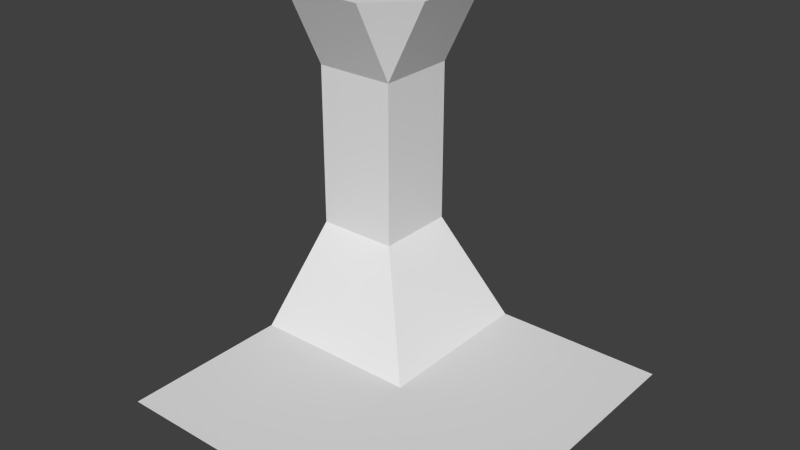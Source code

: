 # Source: wallOuterEdgeInner.blend  (saved by Blender 2.74.0; exported with 4.5.12 LTS)
import bpy
from mathutils import Matrix  # noqa: F401  (used for matrix-valued properties, if any)

bpy.ops.wm.read_factory_settings(use_empty=True)
scene = bpy.context.scene
scene.name = 'Scene'

# ---- collections
col_collection_1 = bpy.data.collections.new('Collection 1'); scene.collection.children.link(col_collection_1)

# ---- world
world_world = bpy.data.worlds.new('World'); scene.world = world_world
world_world.color = (0.05088, 0.05088, 0.05088)
world_world.use_sun_shadow = False
world_world.sun_shadow_jitter_overblur = 0.0
world_world.cycles.sampling_method = 'MANUAL'
world_world.cycles.sample_map_resolution = 256

# ---- meshes
me_plane = bpy.data.meshes.new('Plane')
me_plane.from_pydata([(-1.0, -1.0, 0.0), (1.0, 1.0, 0.0), (1.0, -1.0, 0.0), (-1.0, 4.371e-08, 0.0), (4.371e-08, 1.0, 0.0), (1.0, -4.371e-08, 0.0), (0.0, 0.0, 0.0), (0.0, 0.0, -1.192e-07), (-1.0, 0.5, 1.5), (-0.5, 0.5, 0.5), (-1.0, 0.5, 0.5), (-0.5, 1.0, 0.0), (-0.5, 0.5, 1.5), (-1.0, 0.25, 2.0), (-0.5, 0.25, 2.0), (-0.5, 2.186e-08, 0.0), (-4.371e-08, -1.0, 0.0), (-0.5, -1.0, 0.0), (-0.5, 1.0, 0.5), (-0.5, 1.0, 1.5), (2.186e-08, 0.5, 0.0), (1.0, 0.5, 0.0), (-0.25, 1.0, 2.0), (-0.25, 0.5, 2.0), (-1.0, 1.0, 1.5), (-1.0, 0.5, 0.0), (-0.75, 1.0, 2.0), (-1.0, 1.0, 0.5), (-1.0, 0.75, 2.0)], [(20, 6), (3, 7)], [(1, 4, 21), (21, 4, 20), (5, 20, 7), (14, 13, 8), (10, 9, 12), (12, 8, 10), (8, 12, 14), (27, 11, 25), (15, 3, 0), (17, 15, 0), (16, 5, 7), (2, 5, 16), (20, 5, 21), (6, 15, 17), (16, 6, 17), (9, 10, 3), (3, 15, 9), (15, 7, 9), (19, 12, 9), (19, 9, 18), (18, 9, 20), (20, 4, 18), (7, 20, 9), (12, 23, 14), (23, 12, 22), (12, 19, 22), (28, 26, 24), (22, 26, 23), (23, 26, 14), (26, 28, 14), (14, 28, 13)])
me_plane.use_remesh_preserve_volume = False
me_plane.use_remesh_preserve_attributes = False
me_plane.use_mirror_vertex_groups = False
me_plane.update()

# ---- objects
ob_plane = bpy.data.objects.new('Plane', me_plane)

# ---- transforms, parenting, visibility, modifiers, constraints
ob_plane.location = (0.0, 0.0, 0.0)
ob_plane.scale = (0.5, 0.5, 0.5)
ob_plane.lineart.crease_threshold = 0.0

# ---- collection membership
col_collection_1.objects.link(ob_plane)

# ---- scene / render settings (as saved in the file)
scene.frame_start = 1; scene.frame_end = 250; scene.frame_set(1)
scene.render.engine = 'BLENDER_EEVEE_NEXT'
scene.render.resolution_percentage = 50
scene.render.dither_intensity = 0.0
scene.cycles.use_denoising = False
scene.cycles.samples = 10
scene.cycles.sampling_pattern = 'TABULATED_SOBOL'
scene.cycles.light_sampling_threshold = 0.0
scene.cycles.use_adaptive_sampling = False
scene.cycles.use_light_tree = False
scene.cycles.blur_glossy = 0.0
scene.cycles.pixel_filter_type = 'GAUSSIAN'
scene.cycles.sample_clamp_indirect = 0.0
scene.view_settings.view_transform = 'Standard'
bpy.context.view_layer.update()

# ---- added for rendering (the .blend has no active camera and no usable light): camera, sun
cam_auto = bpy.data.cameras.new('AutoCamera')
cam_auto.lens = 50.0
cam_auto.sensor_width = 36.0
cam_auto.clip_end = 1000.0
ob_auto_camera = bpy.data.objects.new('AutoCamera', cam_auto)
scene.collection.objects.link(ob_auto_camera)
ob_auto_camera.location = (1.60254, -1.92304, 1.78203)
ob_auto_camera.rotation_euler = (1.09748, -7.21219e-08, 0.694738)
scene.camera = ob_auto_camera
light_auto_sun = bpy.data.lights.new('AutoSun', 'SUN')
light_auto_sun.energy = 3.0
light_auto_sun.angle = 0.0523599
ob_auto_sun = bpy.data.objects.new('AutoSun', light_auto_sun)
scene.collection.objects.link(ob_auto_sun)
ob_auto_sun.rotation_euler = (0.872665, 0.174533, 0.523599)
bpy.context.view_layer.update()
